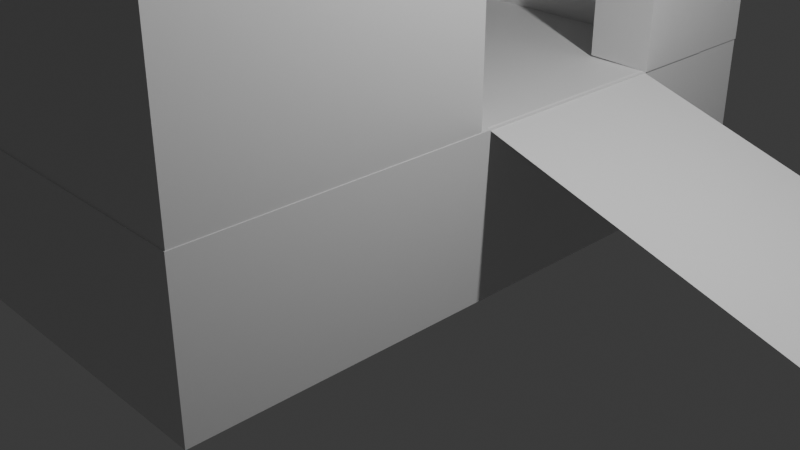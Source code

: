 # Source: Hoodse.blend  (saved by Blender 4.1.24; exported with 4.5.12 LTS)
import bpy
from mathutils import Matrix  # noqa: F401  (used for matrix-valued properties, if any)

bpy.ops.wm.read_factory_settings(use_empty=True)
scene = bpy.context.scene
scene.name = 'Scene'

# ---- collections
col_collection = bpy.data.collections.new('Collection'); scene.collection.children.link(col_collection)

# ---- materials (node trees are filled in below, after node groups)
mat_material = bpy.data.materials.new('Material')
mat_material.alpha_threshold = 0.0
mat_material.use_transparent_shadow = False
mat_material.roughness = 0.5
mat_material.line_color = (0.0, 0.0, 0.0, 1.0)

# ---- material node trees
mat_material.use_nodes = True; mat_material.node_tree.nodes.clear()
_N = mat_material.node_tree.nodes; _L = mat_material.node_tree.links
n0 = _N.new('ShaderNodeOutputMaterial'); n0.name = 'Material Output'; n0.location = (300, 300)
n1 = _N.new('ShaderNodeBsdfPrincipled'); n1.name = 'Principled BSDF'; n1.location = (10, 300)
n1.inputs[3].default_value = 1.45
_L.new(n1.outputs[0], n0.inputs[0])
n0.is_active_output = True

# ---- world
world_world = bpy.data.worlds.new('World'); scene.world = world_world
world_world.use_nodes = True; world_world.node_tree.nodes.clear()
_N = world_world.node_tree.nodes; _L = world_world.node_tree.links
n0 = _N.new('ShaderNodeOutputWorld'); n0.name = 'World Output'; n0.location = (300, 300)
n1 = _N.new('ShaderNodeBackground'); n1.name = 'Background'; n1.location = (10, 300)
n1.inputs[0].default_value = (0.05088, 0.05088, 0.05088, 1.0)
_L.new(n1.outputs[0], n0.inputs[0])
n0.is_active_output = True
world_world.color = (0.05088, 0.05088, 0.05088)
world_world.use_sun_shadow = False
world_world.sun_shadow_jitter_overblur = 0.0

# ---- cameras
cam_camera = bpy.data.cameras.new('Camera')
cam_camera.clip_end = 100.0
cam_camera.ortho_scale = 7.314

# ---- lights
light_light = bpy.data.lights.new('Light', 'POINT')
light_light.transmission_factor = 0.0
light_light.energy = 1000.0
light_light.shadow_soft_size = 0.1
light_light.shadow_maximum_resolution = 0.006
light_light.use_absolute_resolution = True

# ---- meshes
me_cube = bpy.data.meshes.new('Cube')
me_cube.from_pydata([(1.0, 1.659, 1.0), (1.0, 1.659, -1.0), (1.0, -1.0, 1.0), (1.0, -1.0, -1.0), (-9.363, 1.659, 1.0), (-9.363, 1.659, -1.0), (-9.363, -1.0, 1.0), (-9.363, -1.0, -1.0), (-0.2796, 0.1797, 1.0), (-0.2796, 0.1797, 0.5184), (-0.2796, -0.9963, 1.0), (-0.2796, -0.9921, 0.5184), (0.9898, 0.1797, 1.0), (0.9265, 0.1797, 0.5184), (0.9898, -0.9963, 1.0), (0.9265, -0.9921, 0.5184), (-0.2796, -0.9963, 6.705), (-0.2796, 0.1797, 6.705), (0.9898, -0.9963, 6.705), (0.9898, 0.1797, 6.705), (-0.2796, -0.6265, 0.9852), (-9.328, -0.6265, 0.9852), (-0.2796, -0.6265, 7.371), (-9.328, -0.6265, 7.371), (-0.2796, -0.9953, 0.9852), (-9.328, -0.9953, 0.9852), (-0.2796, -0.9953, 7.371), (-9.328, -0.9953, 7.371), (-9.862, 1.409, 0.9724), (-9.862, 1.409, 6.835), (-9.862, 1.661, 0.9724), (-9.862, 1.661, 6.835), (1.015, 1.409, 1.004), (1.015, 1.409, 6.867), (1.015, 1.661, 1.004), (1.015, 1.661, 6.867), (1.018, 1.409, 1.0), (1.018, 1.06, 1.0), (-0.2913, 1.409, 1.02), (-0.2913, 1.06, 1.02), (1.018, 1.409, 6.811), (1.018, 1.06, 6.811), (-0.2913, 1.409, 6.831), (-0.2913, 1.06, 6.831)], [], [(0, 4, 6, 2), (3, 2, 6, 7), (7, 6, 4, 5), (5, 1, 3, 7), (1, 0, 2, 3), (5, 4, 0, 1), (8, 9, 11, 10), (10, 11, 15, 14), (14, 15, 13, 12), (12, 13, 9, 8), (14, 12, 19, 18), (15, 11, 9, 13), (16, 18, 19, 17), (12, 8, 17, 19), (10, 14, 18, 16), (8, 10, 16, 17), (20, 21, 23, 22), (22, 23, 27, 26), (26, 27, 25, 24), (24, 25, 21, 20), (22, 26, 24, 20), (27, 23, 21, 25), (28, 29, 31, 30), (30, 31, 35, 34), (34, 35, 33, 32), (32, 33, 29, 28), (30, 34, 32, 28), (35, 31, 29, 33), (36, 37, 39, 38), (38, 39, 43, 42), (42, 43, 41, 40), (40, 41, 37, 36), (38, 42, 40, 36), (43, 39, 37, 41)])
me_cube.polygons.foreach_set('use_smooth', [True] * 34)
_k = set([(0, 1), (0, 2), (0, 4), (1, 3), (1, 5), (2, 3), (2, 6), (3, 7), (4, 5), (4, 6), (5, 7), (6, 7), (8, 9), (8, 17), (9, 11), (9, 13), (10, 11), (10, 16), (11, 15), (12, 13), (12, 19), (13, 15), (14, 15), (14, 18), (16, 17), (16, 18), (17, 19), (18, 19), (20, 21), (20, 22), (20, 24), (21, 23), (21, 25), (22, 23), (22, 26), (23, 27), (24, 25), (24, 26), (25, 27), (26, 27), (28, 29), (28, 30), (28, 32), (29, 31), (29, 33), (30, 31), (30, 34), (31, 35), (32, 33), (32, 34), (33, 35), (34, 35), (36, 37), (36, 38), (36, 40), (37, 39), (37, 41), (38, 39), (38, 42), (39, 43), (40, 41), (40, 42), (41, 43), (42, 43)])
me_cube.attributes.new('sharp_edge', 'BOOLEAN', 'EDGE').data.foreach_set('value', [ (min(e.vertices), max(e.vertices)) in _k for e in me_cube.edges])
_uv = me_cube.uv_layers.new(name='UVMap')
_uv.uv.foreach_set('vector', [0.625, 0.5, 0.875, 0.5, 0.875, 0.75, 0.625, 0.75, 0.375, 0.75, 0.625, 0.75, 0.625, 1.0, 0.375, 1.0, 0.375, 0.0, 0.625, 0.0, 0.625, 0.25, 0.375, 0.25, 0.125, 0.5, 0.375, 0.5, 0.375, 0.75, 0.125, 0.75, 0.375, 0.5, 0.625, 0.5, 0.625, 0.75, 0.375, 0.75, 0.375, 0.25, 0.625, 0.25, 0.625, 0.5, 0.375, 0.5, 0.375, 0.0, 0.625, 0.0, 0.625, 0.25, 0.375, 0.25, 0.375, 0.25, 0.625, 0.25, 0.625, 0.5, 0.375, 0.5, 0.375, 0.5, 0.625, 0.5, 0.625, 0.75, 0.375, 0.75, 0.375, 0.75, 0.625, 0.75, 0.625, 1.0, 0.375, 1.0, 0.375, 0.5, 0.375, 0.75, 0.375, 0.75, 0.375, 0.5, 0.625, 0.5, 0.875, 0.5, 0.875, 0.75, 0.625, 0.75, 0.125, 0.5, 0.375, 0.5, 0.375, 0.75, 0.125, 0.75, 0.375, 0.75, 0.375, 1.0, 0.375, 1.0, 0.375, 0.75, 0.375, 0.25, 0.375, 0.5, 0.375, 0.5, 0.375, 0.25, 0.375, 0.0, 0.375, 0.25, 0.375, 0.25, 0.375, 0.0, 0.375, 0.0, 0.625, 0.0, 0.625, 0.25, 0.375, 0.25, 0.375, 0.25, 0.625, 0.25, 0.625, 0.5, 0.375, 0.5, 0.375, 0.5, 0.625, 0.5, 0.625, 0.75, 0.375, 0.75, 0.375, 0.75, 0.625, 0.75, 0.625, 1.0, 0.375, 1.0, 0.125, 0.5, 0.375, 0.5, 0.375, 0.75, 0.125, 0.75, 0.625, 0.5, 0.875, 0.5, 0.875, 0.75, 0.625, 0.75, 0.375, 0.0, 0.625, 0.0, 0.625, 0.25, 0.375, 0.25, 0.375, 0.25, 0.625, 0.25, 0.625, 0.5, 0.375, 0.5, 0.375, 0.5, 0.625, 0.5, 0.625, 0.75, 0.375, 0.75, 0.375, 0.75, 0.625, 0.75, 0.625, 1.0, 0.375, 1.0, 0.125, 0.5, 0.375, 0.5, 0.375, 0.75, 0.125, 0.75, 0.625, 0.5, 0.875, 0.5, 0.875, 0.75, 0.625, 0.75, 0.375, 0.0, 0.625, 0.0, 0.625, 0.25, 0.375, 0.25, 0.375, 0.25, 0.625, 0.25, 0.625, 0.5, 0.375, 0.5, 0.375, 0.5, 0.625, 0.5, 0.625, 0.75, 0.375, 0.75, 0.375, 0.75, 0.625, 0.75, 0.625, 1.0, 0.375, 1.0, 0.125, 0.5, 0.375, 0.5, 0.375, 0.75, 0.125, 0.75, 0.625, 0.5, 0.875, 0.5, 0.875, 0.75, 0.625, 0.75])
me_cube.materials.append(mat_material)
me_cube.use_mirror_vertex_groups = False
me_cube.update()
me_plane = bpy.data.meshes.new('Plane')
me_plane.from_pydata([(-1.0, -1.0, 0.0), (1.0, -1.0, 0.0), (-1.0, 1.0, 0.0), (1.0, 1.0, 0.0)], [], [(0, 1, 3, 2)])
_uv = me_plane.uv_layers.new(name='UVMap')
_uv.uv.foreach_set('vector', [0.0, 0.0, 1.0, 0.0, 1.0, 1.0, 0.0, 1.0])
me_plane.update()
me_plane_001 = bpy.data.meshes.new('Plane.001')
me_plane_001.from_pydata([(-1.0, -1.0, 0.0), (1.0, -1.0, 0.0), (-1.0, 1.0, 0.0), (1.0, 1.0, 0.0)], [], [(0, 1, 3, 2)])
_uv = me_plane_001.uv_layers.new(name='UVMap')
_uv.uv.foreach_set('vector', [0.0, 0.0, 1.0, 0.0, 1.0, 1.0, 0.0, 1.0])
me_plane_001.update()

# ---- objects
ob_cube = bpy.data.objects.new('Cube', me_cube)
ob_light = bpy.data.objects.new('Light', light_light)
ob_camera = bpy.data.objects.new('Camera', cam_camera)
ob_plane = bpy.data.objects.new('Plane', me_plane)
ob_plane_001 = bpy.data.objects.new('Plane.001', me_plane_001)

# ---- transforms, parenting, visibility, modifiers, constraints
ob_cube.location = (0.0, 0.0, 0.0)
ob_cube.scale = (0.5926, 3.049, 0.9514)
ob_cube.lock_rotations_4d = False
ob_cube.empty_display_type = 'ARROWS'
ob_cube.lineart.crease_threshold = 0.0
ob_light.location = (4.076, 1.005, 5.904)
ob_light.rotation_euler = (0.6503, 0.05522, 1.866)
ob_light.lock_rotations_4d = False
ob_light.empty_display_type = 'ARROWS'
ob_light.color = (0.0, 0.0, 0.0, 0.0)
ob_light.lineart.crease_threshold = 0.0
ob_camera.location = (7.359, -6.926, 4.958)
ob_camera.rotation_euler = (1.109, 0.0, 0.8149)
ob_camera.lock_rotations_4d = False
ob_camera.empty_display_type = 'ARROWS'
ob_camera.color = (0.0, 0.0, 0.0, 0.0)
ob_camera.display_type = 'WIRE'
ob_camera.lineart.crease_threshold = 0.0
ob_plane.location = (3.132, 1.947, 0.1562)
ob_plane.rotation_euler = (0.0, 0.2995, 0.0)
ob_plane.scale = (2.715, 1.273, 1.0)
ob_plane_001.location = (0.0, 1.066, 7.021)
ob_plane_001.rotation_euler = (0.0, 0.6625, 0.0)
ob_plane_001.scale = (3.049, 4.193, 2.476)

# ---- collection membership
col_collection.objects.link(ob_cube)
col_collection.objects.link(ob_light)
col_collection.objects.link(ob_camera)
col_collection.objects.link(ob_plane)
col_collection.objects.link(ob_plane_001)

# ---- scene / render settings (as saved in the file)
scene.camera = ob_camera
scene.frame_start = 1; scene.frame_end = 250; scene.frame_set(1)
scene.render.engine = 'BLENDER_EEVEE_NEXT'
scene.cycles.sampling_pattern = 'TABULATED_SOBOL'
scene.eevee.ray_tracing_options.trace_max_roughness = 0.0
bpy.context.view_layer.update()
